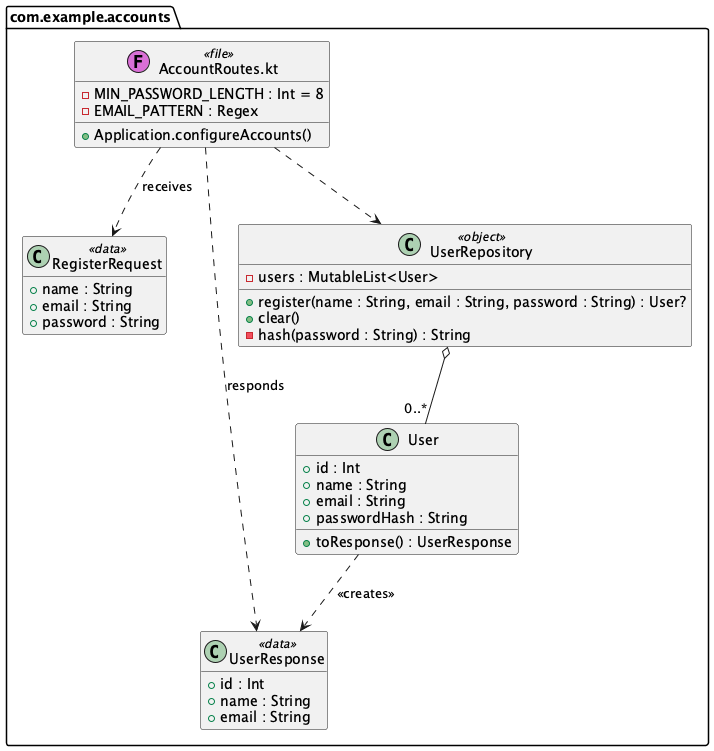

The diagram above was rendered by PlantUML. Its source (embedded in the PNG):
@startuml
' The account classes as they are in src/. The car classes are in class-cars.puml.
hide empty members
set separator none

package com.example.accounts <<Folder>> {
  class "AccountRoutes.kt" as AccountRoutes <<(F,orchid) file>> {
    - MIN_PASSWORD_LENGTH : Int = 8
    - EMAIL_PATTERN : Regex
    + Application.configureAccounts()
  }
  class User {
    + id : Int
    + name : String
    + email : String
    + passwordHash : String
    + toResponse() : UserResponse
  }
  class RegisterRequest <<data>> {
    + name : String
    + email : String
    + password : String
  }
  class UserResponse <<data>> {
    + id : Int
    + name : String
    + email : String
  }
  class UserRepository <<object>> {
    - users : MutableList<User>
    + register(name : String, email : String, password : String) : User?
    + clear()
    - hash(password : String) : String
  }
}

UserRepository o-- "0..*" User
User ..> UserResponse : <<creates>>
AccountRoutes ..> RegisterRequest : receives
AccountRoutes ..> UserResponse : responds
AccountRoutes ..> UserRepository

@enduml